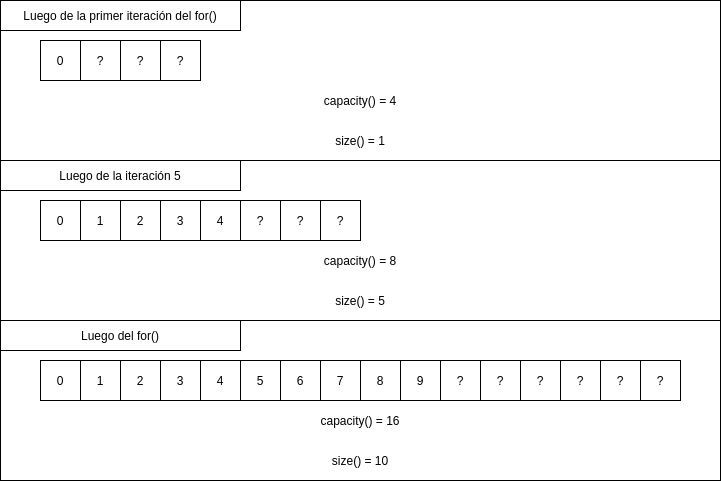

The diagram above was exported from draw.io. Its source (the exported page's mxGraphModel, read from the mxfile embedded in the PNG):
<mxGraphModel dx="1037" dy="487" grid="1" gridSize="10" guides="1" tooltips="1" connect="1" arrows="1" fold="1" page="1" pageScale="1" pageWidth="850" pageHeight="1100" math="0" shadow="0">
  <root>
    <mxCell id="0" />
    <mxCell id="1" parent="0" />
    <mxCell id="2" value="" style="rounded=0;whiteSpace=wrap;html=1;" vertex="1" parent="1">
      <mxGeometry x="40" y="360" width="720" height="160" as="geometry" />
    </mxCell>
    <mxCell id="3" value="" style="rounded=0;whiteSpace=wrap;html=1;" vertex="1" parent="1">
      <mxGeometry x="40" y="200" width="720" height="160" as="geometry" />
    </mxCell>
    <mxCell id="4" value="" style="rounded=0;whiteSpace=wrap;html=1;" vertex="1" parent="1">
      <mxGeometry x="40" y="40" width="720" height="160" as="geometry" />
    </mxCell>
    <mxCell id="5" value="0" style="rounded=0;whiteSpace=wrap;html=1;" vertex="1" parent="1">
      <mxGeometry x="80" y="80" width="40" height="40" as="geometry" />
    </mxCell>
    <mxCell id="6" value="?" style="rounded=0;whiteSpace=wrap;html=1;" vertex="1" parent="1">
      <mxGeometry x="120" y="80" width="40" height="40" as="geometry" />
    </mxCell>
    <mxCell id="7" value="?" style="rounded=0;whiteSpace=wrap;html=1;" vertex="1" parent="1">
      <mxGeometry x="160" y="80" width="40" height="40" as="geometry" />
    </mxCell>
    <mxCell id="8" value="?" style="rounded=0;whiteSpace=wrap;html=1;" vertex="1" parent="1">
      <mxGeometry x="200" y="80" width="40" height="40" as="geometry" />
    </mxCell>
    <mxCell id="9" value="size() = 1" style="text;html=1;strokeColor=none;fillColor=none;align=center;verticalAlign=middle;whiteSpace=wrap;rounded=0;" vertex="1" parent="1">
      <mxGeometry x="80" y="160" width="640" height="40" as="geometry" />
    </mxCell>
    <mxCell id="10" value="capacity() = 4" style="text;html=1;strokeColor=none;fillColor=none;align=center;verticalAlign=middle;whiteSpace=wrap;rounded=0;" vertex="1" parent="1">
      <mxGeometry x="80" y="120" width="640" height="40" as="geometry" />
    </mxCell>
    <mxCell id="11" value="0" style="rounded=0;whiteSpace=wrap;html=1;" vertex="1" parent="1">
      <mxGeometry x="80" y="400" width="40" height="40" as="geometry" />
    </mxCell>
    <mxCell id="12" value="1" style="rounded=0;whiteSpace=wrap;html=1;" vertex="1" parent="1">
      <mxGeometry x="120" y="400" width="40" height="40" as="geometry" />
    </mxCell>
    <mxCell id="13" value="2" style="rounded=0;whiteSpace=wrap;html=1;" vertex="1" parent="1">
      <mxGeometry x="160" y="400" width="40" height="40" as="geometry" />
    </mxCell>
    <mxCell id="14" value="3" style="rounded=0;whiteSpace=wrap;html=1;" vertex="1" parent="1">
      <mxGeometry x="200" y="400" width="40" height="40" as="geometry" />
    </mxCell>
    <mxCell id="15" value="size() = 10" style="text;html=1;strokeColor=none;fillColor=none;align=center;verticalAlign=middle;whiteSpace=wrap;rounded=0;" vertex="1" parent="1">
      <mxGeometry x="80" y="480" width="640" height="40" as="geometry" />
    </mxCell>
    <mxCell id="16" value="capacity() = 16" style="text;html=1;strokeColor=none;fillColor=none;align=center;verticalAlign=middle;whiteSpace=wrap;rounded=0;" vertex="1" parent="1">
      <mxGeometry x="80" y="440" width="640" height="40" as="geometry" />
    </mxCell>
    <mxCell id="17" value="4" style="rounded=0;whiteSpace=wrap;html=1;" vertex="1" parent="1">
      <mxGeometry x="240" y="400" width="40" height="40" as="geometry" />
    </mxCell>
    <mxCell id="18" value="5" style="rounded=0;whiteSpace=wrap;html=1;" vertex="1" parent="1">
      <mxGeometry x="280" y="400" width="40" height="40" as="geometry" />
    </mxCell>
    <mxCell id="19" value="6" style="rounded=0;whiteSpace=wrap;html=1;" vertex="1" parent="1">
      <mxGeometry x="320" y="400" width="40" height="40" as="geometry" />
    </mxCell>
    <mxCell id="20" value="7" style="rounded=0;whiteSpace=wrap;html=1;" vertex="1" parent="1">
      <mxGeometry x="360" y="400" width="40" height="40" as="geometry" />
    </mxCell>
    <mxCell id="21" value="8" style="rounded=0;whiteSpace=wrap;html=1;" vertex="1" parent="1">
      <mxGeometry x="400" y="400" width="40" height="40" as="geometry" />
    </mxCell>
    <mxCell id="22" value="9" style="rounded=0;whiteSpace=wrap;html=1;" vertex="1" parent="1">
      <mxGeometry x="440" y="400" width="40" height="40" as="geometry" />
    </mxCell>
    <mxCell id="23" value="?" style="rounded=0;whiteSpace=wrap;html=1;" vertex="1" parent="1">
      <mxGeometry x="480" y="400" width="40" height="40" as="geometry" />
    </mxCell>
    <mxCell id="24" value="?" style="rounded=0;whiteSpace=wrap;html=1;" vertex="1" parent="1">
      <mxGeometry x="520" y="400" width="40" height="40" as="geometry" />
    </mxCell>
    <mxCell id="25" value="?" style="rounded=0;whiteSpace=wrap;html=1;" vertex="1" parent="1">
      <mxGeometry x="560" y="400" width="40" height="40" as="geometry" />
    </mxCell>
    <mxCell id="26" value="?" style="rounded=0;whiteSpace=wrap;html=1;" vertex="1" parent="1">
      <mxGeometry x="600" y="400" width="40" height="40" as="geometry" />
    </mxCell>
    <mxCell id="27" value="?" style="rounded=0;whiteSpace=wrap;html=1;" vertex="1" parent="1">
      <mxGeometry x="640" y="400" width="40" height="40" as="geometry" />
    </mxCell>
    <mxCell id="28" value="?" style="rounded=0;whiteSpace=wrap;html=1;" vertex="1" parent="1">
      <mxGeometry x="680" y="400" width="40" height="40" as="geometry" />
    </mxCell>
    <mxCell id="29" value="0" style="rounded=0;whiteSpace=wrap;html=1;" vertex="1" parent="1">
      <mxGeometry x="80" y="240" width="40" height="40" as="geometry" />
    </mxCell>
    <mxCell id="30" value="1" style="rounded=0;whiteSpace=wrap;html=1;" vertex="1" parent="1">
      <mxGeometry x="120" y="240" width="40" height="40" as="geometry" />
    </mxCell>
    <mxCell id="31" value="2" style="rounded=0;whiteSpace=wrap;html=1;" vertex="1" parent="1">
      <mxGeometry x="160" y="240" width="40" height="40" as="geometry" />
    </mxCell>
    <mxCell id="32" value="3" style="rounded=0;whiteSpace=wrap;html=1;" vertex="1" parent="1">
      <mxGeometry x="200" y="240" width="40" height="40" as="geometry" />
    </mxCell>
    <mxCell id="33" value="size() = 5" style="text;html=1;strokeColor=none;fillColor=none;align=center;verticalAlign=middle;whiteSpace=wrap;rounded=0;" vertex="1" parent="1">
      <mxGeometry x="80" y="320" width="640" height="40" as="geometry" />
    </mxCell>
    <mxCell id="34" value="capacity() = 8" style="text;html=1;strokeColor=none;fillColor=none;align=center;verticalAlign=middle;whiteSpace=wrap;rounded=0;" vertex="1" parent="1">
      <mxGeometry x="80" y="280" width="640" height="40" as="geometry" />
    </mxCell>
    <mxCell id="35" value="4" style="rounded=0;whiteSpace=wrap;html=1;" vertex="1" parent="1">
      <mxGeometry x="240" y="240" width="40" height="40" as="geometry" />
    </mxCell>
    <mxCell id="36" value="?" style="rounded=0;whiteSpace=wrap;html=1;" vertex="1" parent="1">
      <mxGeometry x="280" y="240" width="40" height="40" as="geometry" />
    </mxCell>
    <mxCell id="37" value="?" style="rounded=0;whiteSpace=wrap;html=1;" vertex="1" parent="1">
      <mxGeometry x="320" y="240" width="40" height="40" as="geometry" />
    </mxCell>
    <mxCell id="38" value="?" style="rounded=0;whiteSpace=wrap;html=1;" vertex="1" parent="1">
      <mxGeometry x="360" y="240" width="40" height="40" as="geometry" />
    </mxCell>
    <mxCell id="39" value="Luego de la primer iteración del for()" style="text;html=1;strokeColor=default;fillColor=none;align=center;verticalAlign=middle;whiteSpace=wrap;rounded=0;" vertex="1" parent="1">
      <mxGeometry x="40" y="40" width="240" height="30" as="geometry" />
    </mxCell>
    <mxCell id="40" value="Luego de la iteración 5" style="text;html=1;strokeColor=default;fillColor=none;align=center;verticalAlign=middle;whiteSpace=wrap;rounded=0;" vertex="1" parent="1">
      <mxGeometry x="40" y="200" width="240" height="30" as="geometry" />
    </mxCell>
    <mxCell id="41" value="Luego del for()" style="text;html=1;strokeColor=default;fillColor=none;align=center;verticalAlign=middle;whiteSpace=wrap;rounded=0;" vertex="1" parent="1">
      <mxGeometry x="40" y="360" width="240" height="30" as="geometry" />
    </mxCell>
  </root>
</mxGraphModel>